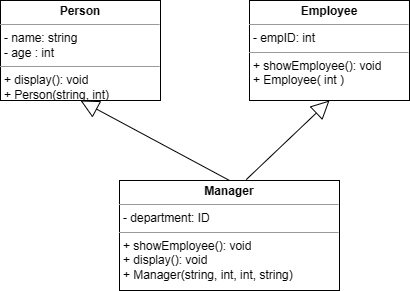

The diagram above was exported from draw.io. Its source (the exported page's mxGraphModel, read from the mxfile embedded in the PNG):
<mxGraphModel dx="415" dy="543" grid="1" gridSize="10" guides="1" tooltips="1" connect="1" arrows="1" fold="1" page="1" pageScale="1" pageWidth="827" pageHeight="1169" math="0" shadow="0">
  <root>
    <mxCell id="0" />
    <mxCell id="1" parent="0" />
    <mxCell id="U4SCabHk1CqYPi3L6sOz-6" value="&lt;p style=&quot;margin:0px;margin-top:4px;text-align:center;&quot;&gt;&lt;b&gt;Person&lt;/b&gt;&lt;/p&gt;&lt;hr size=&quot;1&quot;&gt;&lt;p style=&quot;margin:0px;margin-left:4px;&quot;&gt;- name: string&lt;/p&gt;&lt;p style=&quot;margin:0px;margin-left:4px;&quot;&gt;- age : int&lt;/p&gt;&lt;hr size=&quot;1&quot;&gt;&lt;p style=&quot;margin:0px;margin-left:4px;&quot;&gt;+ display(): void&lt;/p&gt;&lt;p style=&quot;margin:0px;margin-left:4px;&quot;&gt;+ Person(string, int)&lt;/p&gt;" style="verticalAlign=top;align=left;overflow=fill;fontSize=12;fontFamily=Helvetica;html=1;whiteSpace=wrap;" vertex="1" parent="1">
      <mxGeometry x="1081" y="130" width="160" height="100" as="geometry" />
    </mxCell>
    <mxCell id="U4SCabHk1CqYPi3L6sOz-7" value="&lt;p style=&quot;margin:0px;margin-top:4px;text-align:center;&quot;&gt;&lt;b&gt;Employee&lt;/b&gt;&lt;/p&gt;&lt;hr size=&quot;1&quot;&gt;&lt;p style=&quot;margin:0px;margin-left:4px;&quot;&gt;- empID: int&lt;/p&gt;&lt;hr size=&quot;1&quot;&gt;&lt;p style=&quot;margin:0px;margin-left:4px;&quot;&gt;+ showEmployee(): void&lt;/p&gt;&lt;p style=&quot;margin:0px;margin-left:4px;&quot;&gt;+ Employee( int )&lt;/p&gt;" style="verticalAlign=top;align=left;overflow=fill;fontSize=12;fontFamily=Helvetica;html=1;whiteSpace=wrap;" vertex="1" parent="1">
      <mxGeometry x="1330" y="130" width="160" height="100" as="geometry" />
    </mxCell>
    <mxCell id="U4SCabHk1CqYPi3L6sOz-8" value="&lt;p style=&quot;margin:0px;margin-top:4px;text-align:center;&quot;&gt;&lt;b&gt;Manager&lt;/b&gt;&lt;/p&gt;&lt;hr size=&quot;1&quot;&gt;&lt;p style=&quot;margin:0px;margin-left:4px;&quot;&gt;- department: ID&lt;/p&gt;&lt;hr size=&quot;1&quot;&gt;&lt;p style=&quot;margin:0px;margin-left:4px;&quot;&gt;+ showEmployee(): void&lt;/p&gt;&lt;p style=&quot;margin:0px;margin-left:4px;&quot;&gt;+ display(): void&lt;br&gt;&lt;/p&gt;&lt;p style=&quot;margin:0px;margin-left:4px;&quot;&gt;+ Manager(string, int, int, string)&lt;/p&gt;" style="verticalAlign=top;align=left;overflow=fill;fontSize=12;fontFamily=Helvetica;html=1;whiteSpace=wrap;" vertex="1" parent="1">
      <mxGeometry x="1200" y="310" width="220" height="110" as="geometry" />
    </mxCell>
    <mxCell id="U4SCabHk1CqYPi3L6sOz-9" value="" style="endArrow=block;endSize=16;endFill=0;html=1;rounded=0;exitX=0.5;exitY=0;exitDx=0;exitDy=0;entryX=0.5;entryY=1;entryDx=0;entryDy=0;" edge="1" parent="1" source="U4SCabHk1CqYPi3L6sOz-8" target="U4SCabHk1CqYPi3L6sOz-6">
      <mxGeometry width="160" relative="1" as="geometry">
        <mxPoint x="1300" y="290" as="sourcePoint" />
        <mxPoint x="1460" y="290" as="targetPoint" />
      </mxGeometry>
    </mxCell>
    <mxCell id="U4SCabHk1CqYPi3L6sOz-10" value="" style="endArrow=block;endSize=16;endFill=0;html=1;rounded=0;exitX=0.576;exitY=-0.008;exitDx=0;exitDy=0;entryX=0.5;entryY=1;entryDx=0;entryDy=0;exitPerimeter=0;" edge="1" parent="1" source="U4SCabHk1CqYPi3L6sOz-8" target="U4SCabHk1CqYPi3L6sOz-7">
      <mxGeometry width="160" relative="1" as="geometry">
        <mxPoint x="1290" y="320" as="sourcePoint" />
        <mxPoint x="1171" y="240" as="targetPoint" />
      </mxGeometry>
    </mxCell>
  </root>
</mxGraphModel>